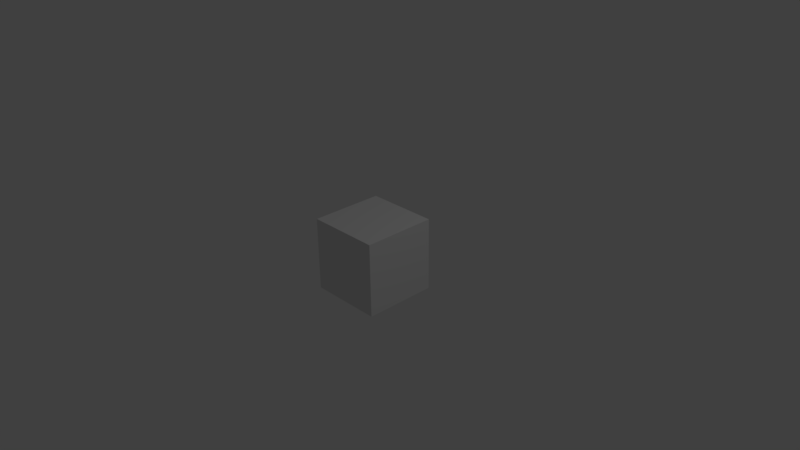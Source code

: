# Source: Box.blend  (saved by Blender 2.77.0; exported with 4.5.12 LTS)
import bpy
from mathutils import Matrix  # noqa: F401  (used for matrix-valued properties, if any)

bpy.ops.wm.read_factory_settings(use_empty=True)
scene = bpy.context.scene
scene.name = 'Scene'

# ---- collections
col_collection_1 = bpy.data.collections.new('Collection 1'); scene.collection.children.link(col_collection_1)

# ---- materials (node trees are filled in below, after node groups)
mat_material = bpy.data.materials.new('Material')
mat_material.alpha_threshold = 0.0
mat_material.use_transparent_shadow = False
mat_material.roughness = 0.5
mat_material.line_color = (0.0, 0.0, 0.0, 1.0)

# ---- material node trees

# ---- world
world_world = bpy.data.worlds.new('World'); scene.world = world_world
world_world.color = (0.05088, 0.05088, 0.05088)
world_world.use_sun_shadow = False
world_world.sun_shadow_jitter_overblur = 0.0
world_world.cycles.sampling_method = 'MANUAL'

# ---- cameras
cam_camera = bpy.data.cameras.new('Camera')
cam_camera.clip_end = 100.0
cam_camera.lens = 35.0
cam_camera.sensor_width = 32.0
cam_camera.sensor_height = 18.0
cam_camera.ortho_scale = 7.314
cam_camera.dof.focus_distance = 0.0
cam_camera.dof.aperture_fstop = 128.0

# ---- lights
light_lamp = bpy.data.lights.new('Lamp', 'POINT')
light_lamp.transmission_factor = 0.0
light_lamp.cutoff_distance = 30.0
light_lamp.energy = 100.0
light_lamp.shadow_buffer_clip_start = 1.001
light_lamp.shadow_soft_size = 0.1
light_lamp.shadow_maximum_resolution = 0.006
light_lamp.use_absolute_resolution = True

# ---- meshes
me_cube = bpy.data.meshes.new('Cube')
me_cube.from_pydata([(1.0, 1.0, -1.0), (1.0, -1.0, -1.0), (-1.0, -1.0, -1.0), (-1.0, 1.0, -1.0), (1.0, 1.0, 1.0), (1.0, -1.0, 1.0), (-1.0, -1.0, 1.0), (-1.0, 1.0, 1.0)], [], [(0, 1, 2, 3), (4, 7, 6, 5), (0, 4, 5, 1), (1, 5, 6, 2), (2, 6, 7, 3), (4, 0, 3, 7)])
_uv = me_cube.uv_layers.new(name='UVMap')
_uv.uv.foreach_set('vector', [0.0, 0.0, 1.0, 0.0, 1.0, 1.0, 0.0, 1.0, 0.0, 0.0, 1.0, 0.0, 1.0, 1.0, 0.0, 1.0, 0.0, 0.0, 1.0, 0.0, 1.0, 1.0, 0.0, 1.0, 0.0, 0.0, 1.0, 0.0, 1.0, 1.0, 0.0, 1.0, 0.0, 0.0, 1.0, 0.0, 1.0, 1.0, 0.0, 1.0, 0.0, 0.0, 1.0, 0.0, 1.0, 1.0, 0.0, 1.0])
me_cube.materials.append(mat_material)
me_cube.use_remesh_preserve_volume = False
me_cube.use_remesh_preserve_attributes = False
me_cube.use_mirror_vertex_groups = False
me_cube.update()

# ---- objects
ob_cube = bpy.data.objects.new('Cube', me_cube)
ob_lamp = bpy.data.objects.new('Lamp', light_lamp)
ob_camera = bpy.data.objects.new('Camera', cam_camera)

# ---- transforms, parenting, visibility, modifiers, constraints
ob_cube.location = (0.0, 0.0, 0.0)
ob_cube.scale = (0.5, 0.5, 0.5)
ob_cube.lock_rotations_4d = False
ob_cube.empty_display_type = 'ARROWS'
ob_cube.lineart.crease_threshold = 0.0
ob_lamp.location = (4.076, 1.005, 5.904)
ob_lamp.rotation_euler = (0.6503, 0.05522, 1.866)
ob_lamp.lock_rotations_4d = False
ob_lamp.empty_display_type = 'ARROWS'
ob_lamp.color = (0.0, 0.0, 0.0, 0.0)
ob_lamp.lineart.crease_threshold = 0.0
ob_camera.location = (7.481, -6.508, 5.344)
ob_camera.rotation_euler = (1.109, 0.01082, 0.8149)
ob_camera.lock_rotations_4d = False
ob_camera.empty_display_type = 'ARROWS'
ob_camera.color = (0.0, 0.0, 0.0, 0.0)
ob_camera.display_type = 'WIRE'
ob_camera.lineart.crease_threshold = 0.0

# ---- collection membership
col_collection_1.objects.link(ob_cube)
col_collection_1.objects.link(ob_lamp)
col_collection_1.objects.link(ob_camera)

# ---- scene / render settings (as saved in the file)
scene.camera = ob_camera
scene.frame_start = 1; scene.frame_end = 250; scene.frame_set(1)
scene.render.engine = 'BLENDER_EEVEE_NEXT'
scene.render.resolution_percentage = 50
scene.render.dither_intensity = 0.0
scene.cycles.use_denoising = False
scene.cycles.samples = 128
scene.cycles.sampling_pattern = 'TABULATED_SOBOL'
scene.cycles.light_sampling_threshold = 0.0
scene.cycles.use_adaptive_sampling = False
scene.cycles.use_light_tree = False
scene.cycles.blur_glossy = 0.0
scene.cycles.sample_clamp_indirect = 0.0
scene.view_settings.view_transform = 'Standard'
bpy.context.view_layer.update()
